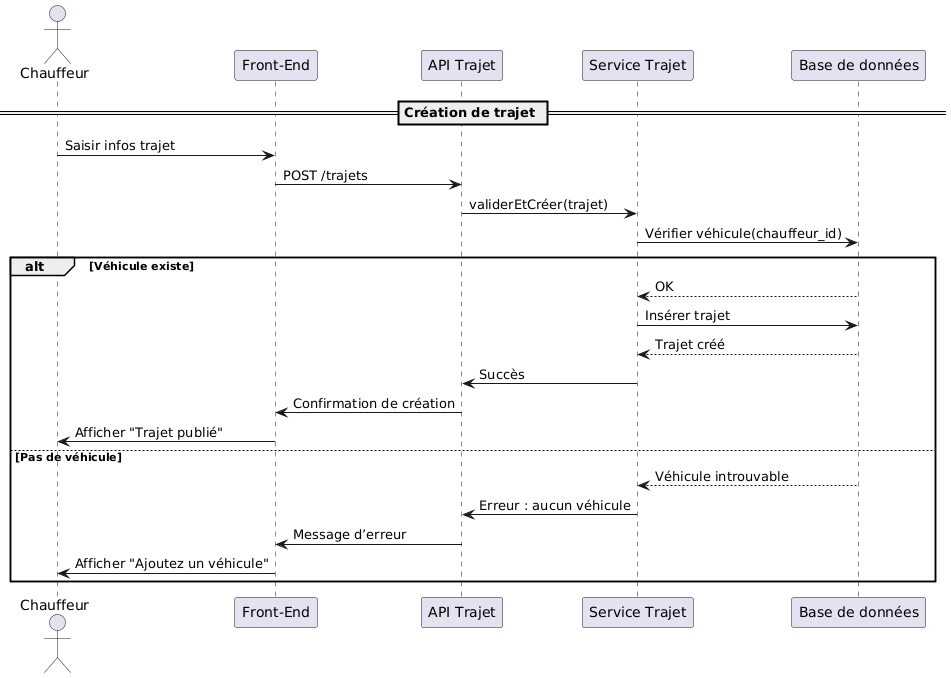

The diagram above was rendered by PlantUML. Its source (embedded in the PNG):
@startuml
actor Chauffeur
participant "Front-End" as FE
participant "API Trajet" as API
participant "Service Trajet" as TrajetService
participant "Base de données" as DB

== Création de trajet ==
Chauffeur -> FE : Saisir infos trajet
FE -> API : POST /trajets
API -> TrajetService : validerEtCréer(trajet)

TrajetService -> DB : Vérifier véhicule(chauffeur_id)
alt Véhicule existe
    DB --> TrajetService : OK
    TrajetService -> DB : Insérer trajet
    DB --> TrajetService : Trajet créé
    TrajetService -> API : Succès
    API -> FE : Confirmation de création
    FE -> Chauffeur : Afficher "Trajet publié"
else Pas de véhicule
    DB --> TrajetService : Véhicule introuvable
    TrajetService -> API : Erreur : aucun véhicule
    API -> FE : Message d’erreur
    FE -> Chauffeur : Afficher "Ajoutez un véhicule"
end
@enduml